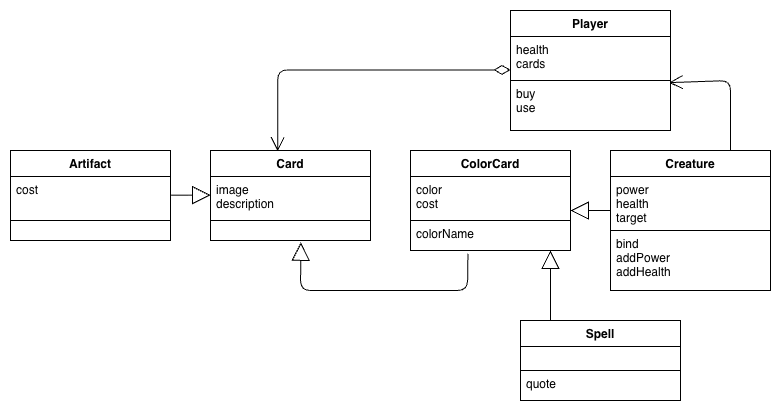

The diagram above was exported from draw.io. Its source (the exported page's mxGraphModel, read from the mxfile embedded in the PNG):
<mxGraphModel dx="946" dy="433" grid="1" gridSize="10" guides="1" tooltips="1" connect="1" arrows="1" fold="1" page="1" pageScale="1" pageWidth="827" pageHeight="1169" background="#FFFFFF" math="0" shadow="0">
  <root>
    <mxCell id="0" />
    <mxCell id="1" parent="0" />
    <mxCell id="35" parent="1" style="swimlane;fontStyle=1;align=center;verticalAlign=top;childLayout=stackLayout;horizontal=1;startSize=26;horizontalStack=0;resizeParent=1;resizeParentMax=0;resizeLast=0;collapsible=1;marginBottom=0;fontColor=#000000;strokeColor=#000000;fillColor=#FFFFFF;" value="Artifact" vertex="1">
      <mxGeometry height="90" width="160" x="40" y="160" as="geometry" />
    </mxCell>
    <mxCell id="36" parent="35" style="text;strokeColor=#000000;fillColor=#FFFFFF;align=left;verticalAlign=top;spacingLeft=4;spacingRight=4;overflow=hidden;rotatable=0;points=[[0,0.5],[1,0.5]];portConstraint=eastwest;fontColor=#000000;" value="cost" vertex="1">
      <mxGeometry height="44" width="160" y="26" as="geometry" />
    </mxCell>
    <mxCell id="38" parent="35" style="text;strokeColor=#000000;fillColor=#FFFFFF;align=left;verticalAlign=top;spacingLeft=4;spacingRight=4;overflow=hidden;rotatable=0;points=[[0,0.5],[1,0.5]];portConstraint=eastwest;fontColor=#000000;" value="" vertex="1">
      <mxGeometry height="20" width="160" y="70" as="geometry" />
    </mxCell>
    <mxCell id="50" edge="1" parent="1" style="endArrow=open;html=1;endSize=12;startArrow=diamondThin;startSize=14;startFill=0;edgeStyle=orthogonalEdgeStyle;align=left;verticalAlign=bottom;fontColor=#000000;strokeColor=#000000;entryX=0.42;entryY=0.008;entryDx=0;entryDy=0;entryPerimeter=0;" target="56" value="">
      <mxGeometry relative="1" x="-1" y="3" as="geometry">
        <mxPoint x="540" y="79.41" as="sourcePoint" />
        <mxPoint x="310" y="90" as="targetPoint" />
      </mxGeometry>
    </mxCell>
    <mxCell id="56" parent="1" style="swimlane;fontStyle=1;align=center;verticalAlign=top;childLayout=stackLayout;horizontal=1;startSize=26;horizontalStack=0;resizeParent=1;resizeParentMax=0;resizeLast=0;collapsible=1;marginBottom=0;fontColor=#000000;strokeColor=#000000;fillColor=#FFFFFF;" value="Card" vertex="1">
      <mxGeometry height="90" width="160" x="240" y="160" as="geometry" />
    </mxCell>
    <mxCell id="57" parent="56" style="text;strokeColor=#000000;fillColor=#FFFFFF;align=left;verticalAlign=top;spacingLeft=4;spacingRight=4;overflow=hidden;rotatable=0;points=[[0,0.5],[1,0.5]];portConstraint=eastwest;fontColor=#000000;" value="image &#10;description" vertex="1">
      <mxGeometry height="44" width="160" y="26" as="geometry" />
    </mxCell>
    <mxCell id="59" parent="56" style="text;strokeColor=#000000;fillColor=#FFFFFF;align=left;verticalAlign=top;spacingLeft=4;spacingRight=4;overflow=hidden;rotatable=0;points=[[0,0.5],[1,0.5]];portConstraint=eastwest;fontColor=#000000;" value="" vertex="1">
      <mxGeometry height="20" width="160" y="70" as="geometry" />
    </mxCell>
    <mxCell id="60" parent="1" style="swimlane;fontStyle=1;align=center;verticalAlign=top;childLayout=stackLayout;horizontal=1;startSize=26;horizontalStack=0;resizeParent=1;resizeParentMax=0;resizeLast=0;collapsible=1;marginBottom=0;fontColor=#000000;strokeColor=#000000;fillColor=#FFFFFF;" value="ColorCard" vertex="1">
      <mxGeometry height="100" width="160" x="440" y="160" as="geometry" />
    </mxCell>
    <mxCell id="61" parent="60" style="text;strokeColor=#000000;fillColor=#FFFFFF;align=left;verticalAlign=top;spacingLeft=4;spacingRight=4;overflow=hidden;rotatable=0;points=[[0,0.5],[1,0.5]];portConstraint=eastwest;fontColor=#000000;" value="color&#10;cost" vertex="1">
      <mxGeometry height="44" width="160" y="26" as="geometry" />
    </mxCell>
    <mxCell id="63" parent="60" style="text;strokeColor=#000000;fillColor=#FFFFFF;align=left;verticalAlign=top;spacingLeft=4;spacingRight=4;overflow=hidden;rotatable=0;points=[[0,0.5],[1,0.5]];portConstraint=eastwest;fontColor=#000000;" value="colorName" vertex="1">
      <mxGeometry height="30" width="160" y="70" as="geometry" />
    </mxCell>
    <mxCell id="64" parent="1" style="swimlane;fontStyle=1;align=center;verticalAlign=top;childLayout=stackLayout;horizontal=1;startSize=26;horizontalStack=0;resizeParent=1;resizeParentMax=0;resizeLast=0;collapsible=1;marginBottom=0;fontColor=#000000;strokeColor=#000000;fillColor=#FFFFFF;" value="Creature&#10;" vertex="1">
      <mxGeometry height="140" width="160" x="640" y="160" as="geometry" />
    </mxCell>
    <mxCell id="65" parent="64" style="text;strokeColor=#000000;fillColor=#FFFFFF;align=left;verticalAlign=top;spacingLeft=4;spacingRight=4;overflow=hidden;rotatable=0;points=[[0,0.5],[1,0.5]];portConstraint=eastwest;fontColor=#000000;" value="power&#10;health&#10;target" vertex="1">
      <mxGeometry height="54" width="160" y="26" as="geometry" />
    </mxCell>
    <mxCell id="67" parent="64" style="text;strokeColor=#000000;fillColor=#FFFFFF;align=left;verticalAlign=top;spacingLeft=4;spacingRight=4;overflow=hidden;rotatable=0;points=[[0,0.5],[1,0.5]];portConstraint=eastwest;fontColor=#000000;" value="bind&#10;addPower &#10;addHealth&#10;" vertex="1">
      <mxGeometry height="60" width="160" y="80" as="geometry" />
    </mxCell>
    <mxCell id="75" edge="1" parent="1" source="64" style="endArrow=open;endFill=1;endSize=12;html=1;fontColor=#000000;strokeColor=#000000;entryX=0.989;entryY=0.043;entryDx=0;entryDy=0;entryPerimeter=0;exitX=0.75;exitY=0;exitDx=0;exitDy=0;" target="0Z8OJSH2wJhIzD9jGKIP-86" value="">
      <mxGeometry relative="1" width="160" as="geometry">
        <Array as="points">
          <mxPoint x="760" y="90" />
        </Array>
        <mxPoint x="740" y="160" as="sourcePoint" />
        <mxPoint x="740" y="90" as="targetPoint" />
      </mxGeometry>
    </mxCell>
    <mxCell id="80" edge="1" parent="1" source="63" style="endArrow=block;endSize=16;endFill=0;html=1;strokeColor=#000000;fontColor=#000000;labelBackgroundColor=#FFFFFF;entryX=0.565;entryY=1.088;entryDx=0;entryDy=0;entryPerimeter=0;exitX=0.359;exitY=1.105;exitDx=0;exitDy=0;exitPerimeter=0;" target="59" value="">
      <mxGeometry relative="1" width="160" as="geometry">
        <Array as="points">
          <mxPoint x="497" y="300" />
          <mxPoint x="330" y="300" />
        </Array>
        <mxPoint x="510" y="300" as="sourcePoint" />
        <mxPoint x="350" y="259.99999999999994" as="targetPoint" />
      </mxGeometry>
    </mxCell>
    <mxCell id="82" edge="1" parent="1" style="endArrow=block;endSize=16;endFill=0;html=1;strokeColor=#000000;fontColor=#000000;labelBackgroundColor=#FFFFFF;" value="">
      <mxGeometry relative="1" width="160" as="geometry">
        <mxPoint x="640" y="220" as="sourcePoint" />
        <mxPoint x="600" y="220" as="targetPoint" />
      </mxGeometry>
    </mxCell>
    <mxCell id="83" edge="1" parent="1" style="endArrow=block;endSize=16;endFill=0;html=1;strokeColor=#000000;fontColor=#000000;labelBackgroundColor=#FFFFFF;" value="">
      <mxGeometry relative="1" width="160" as="geometry">
        <mxPoint x="200" y="204.67000000000002" as="sourcePoint" />
        <mxPoint x="240" y="204.67000000000002" as="targetPoint" />
      </mxGeometry>
    </mxCell>
    <mxCell id="0Z8OJSH2wJhIzD9jGKIP-84" parent="1" style="swimlane;fontStyle=1;align=center;verticalAlign=top;childLayout=stackLayout;horizontal=1;startSize=26;horizontalStack=0;resizeParent=1;resizeParentMax=0;resizeLast=0;collapsible=1;marginBottom=0;fontColor=#000000;strokeColor=#000000;fillColor=#FFFFFF;" value="Player" vertex="1">
      <mxGeometry height="120" width="160" x="540" y="20" as="geometry" />
    </mxCell>
    <mxCell id="0Z8OJSH2wJhIzD9jGKIP-85" parent="0Z8OJSH2wJhIzD9jGKIP-84" style="text;strokeColor=#000000;fillColor=#FFFFFF;align=left;verticalAlign=top;spacingLeft=4;spacingRight=4;overflow=hidden;rotatable=0;points=[[0,0.5],[1,0.5]];portConstraint=eastwest;fontColor=#000000;" value="health&#10;cards" vertex="1">
      <mxGeometry height="44" width="160" y="26" as="geometry" />
    </mxCell>
    <mxCell id="0Z8OJSH2wJhIzD9jGKIP-86" parent="0Z8OJSH2wJhIzD9jGKIP-84" style="text;strokeColor=#000000;fillColor=#FFFFFF;align=left;verticalAlign=top;spacingLeft=4;spacingRight=4;overflow=hidden;rotatable=0;points=[[0,0.5],[1,0.5]];portConstraint=eastwest;fontColor=#000000;" value="buy &#10;use" vertex="1">
      <mxGeometry height="50" width="160" y="70" as="geometry" />
    </mxCell>
    <mxCell id="0Z8OJSH2wJhIzD9jGKIP-87" parent="1" style="swimlane;fontStyle=1;align=center;verticalAlign=top;childLayout=stackLayout;horizontal=1;startSize=26;horizontalStack=0;resizeParent=1;resizeParentMax=0;resizeLast=0;collapsible=1;marginBottom=0;fontColor=#000000;strokeColor=#000000;fillColor=#FFFFFF;" value="Spell" vertex="1">
      <mxGeometry height="80" width="160" x="550" y="330" as="geometry" />
    </mxCell>
    <mxCell id="0Z8OJSH2wJhIzD9jGKIP-88" parent="0Z8OJSH2wJhIzD9jGKIP-87" style="text;strokeColor=#000000;fillColor=#FFFFFF;align=left;verticalAlign=top;spacingLeft=4;spacingRight=4;overflow=hidden;rotatable=0;points=[[0,0.5],[1,0.5]];portConstraint=eastwest;fontColor=#000000;" value="" vertex="1">
      <mxGeometry height="24" width="160" y="26" as="geometry" />
    </mxCell>
    <mxCell id="0Z8OJSH2wJhIzD9jGKIP-89" parent="0Z8OJSH2wJhIzD9jGKIP-87" style="text;strokeColor=#000000;fillColor=#FFFFFF;align=left;verticalAlign=top;spacingLeft=4;spacingRight=4;overflow=hidden;rotatable=0;points=[[0,0.5],[1,0.5]];portConstraint=eastwest;fontColor=#000000;" value="quote" vertex="1">
      <mxGeometry height="30" width="160" y="50" as="geometry" />
    </mxCell>
    <mxCell id="0Z8OJSH2wJhIzD9jGKIP-91" edge="1" parent="1" style="endArrow=block;endSize=16;endFill=0;html=1;strokeColor=#000000;fontColor=#000000;labelBackgroundColor=#FFFFFF;" value="">
      <mxGeometry relative="1" width="160" as="geometry">
        <mxPoint x="580" y="330" as="sourcePoint" />
        <mxPoint x="580" y="260" as="targetPoint" />
      </mxGeometry>
    </mxCell>
  </root>
</mxGraphModel>